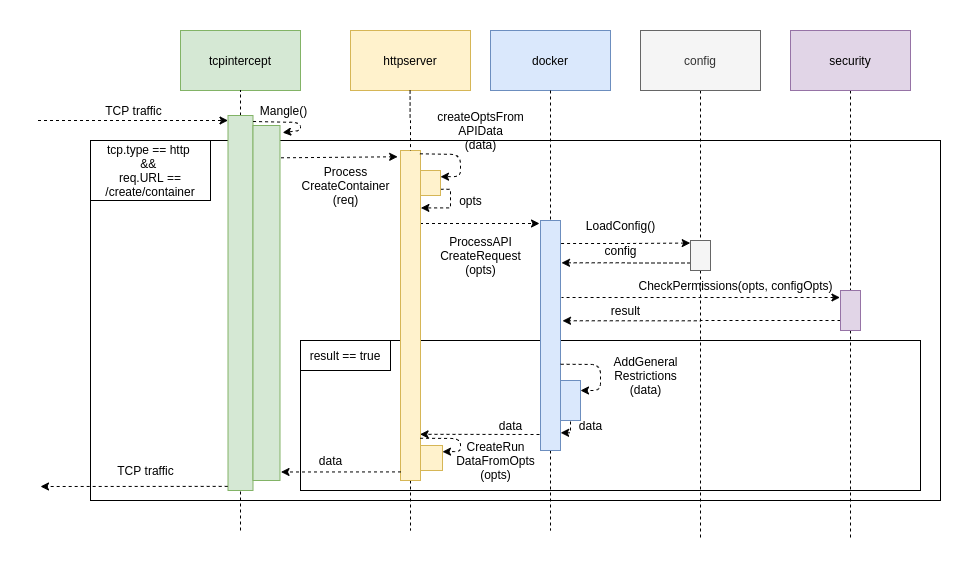

The diagram above was exported from draw.io. Its source (the exported page's mxGraphModel, read from the mxfile embedded in the PNG):
<mxGraphModel dx="2249" dy="722" grid="1" gridSize="10" guides="1" tooltips="1" connect="1" arrows="1" fold="1" page="1" pageScale="1" pageWidth="827" pageHeight="1169" math="0" shadow="0">
  <root>
    <mxCell id="0" />
    <mxCell id="1" parent="0" />
    <mxCell id="9qT-2vi3QHzrjmYsQ5_N-13" value="" style="rounded=0;whiteSpace=wrap;html=1;fillColor=none;" vertex="1" parent="1">
      <mxGeometry x="-90" y="180" width="850" height="360" as="geometry" />
    </mxCell>
    <mxCell id="mzUDYZo8sgGmhNDeSCl5-38" value="" style="rounded=0;whiteSpace=wrap;html=1;fillColor=none;" parent="1" vertex="1">
      <mxGeometry x="120" y="380" width="620" height="150" as="geometry" />
    </mxCell>
    <mxCell id="mzUDYZo8sgGmhNDeSCl5-1" value="httpserver" style="rounded=0;whiteSpace=wrap;html=1;fillColor=#fff2cc;strokeColor=#d6b656;" parent="1" vertex="1">
      <mxGeometry x="170" y="70" width="120" height="60" as="geometry" />
    </mxCell>
    <mxCell id="mzUDYZo8sgGmhNDeSCl5-2" style="edgeStyle=orthogonalEdgeStyle;rounded=0;orthogonalLoop=1;jettySize=auto;html=1;exitX=0.5;exitY=1;exitDx=0;exitDy=0;" parent="1" source="mzUDYZo8sgGmhNDeSCl5-1" target="mzUDYZo8sgGmhNDeSCl5-1" edge="1">
      <mxGeometry relative="1" as="geometry" />
    </mxCell>
    <mxCell id="mzUDYZo8sgGmhNDeSCl5-4" style="edgeStyle=orthogonalEdgeStyle;rounded=0;orthogonalLoop=1;jettySize=auto;html=1;exitX=0.5;exitY=1;exitDx=0;exitDy=0;dashed=1;endArrow=none;endFill=0;" parent="1" source="mzUDYZo8sgGmhNDeSCl5-16" edge="1">
      <mxGeometry relative="1" as="geometry">
        <mxPoint x="370" y="570" as="targetPoint" />
      </mxGeometry>
    </mxCell>
    <mxCell id="mzUDYZo8sgGmhNDeSCl5-5" value="docker" style="rounded=0;whiteSpace=wrap;html=1;fillColor=#dae8fc;strokeColor=#6c8ebf;" parent="1" vertex="1">
      <mxGeometry x="310" y="70" width="120" height="60" as="geometry" />
    </mxCell>
    <mxCell id="mzUDYZo8sgGmhNDeSCl5-6" style="edgeStyle=orthogonalEdgeStyle;rounded=0;orthogonalLoop=1;jettySize=auto;html=1;exitX=0.5;exitY=1;exitDx=0;exitDy=0;" parent="1" source="mzUDYZo8sgGmhNDeSCl5-5" target="mzUDYZo8sgGmhNDeSCl5-5" edge="1">
      <mxGeometry relative="1" as="geometry" />
    </mxCell>
    <mxCell id="mzUDYZo8sgGmhNDeSCl5-8" value="TCP traffic" style="text;html=1;align=center;verticalAlign=middle;resizable=0;points=[];autosize=1;" parent="1" vertex="1">
      <mxGeometry x="-82.5" y="140" width="70" height="20" as="geometry" />
    </mxCell>
    <mxCell id="mzUDYZo8sgGmhNDeSCl5-13" style="edgeStyle=orthogonalEdgeStyle;rounded=0;orthogonalLoop=1;jettySize=auto;html=1;exitX=0.5;exitY=1;exitDx=0;exitDy=0;dashed=1;endArrow=none;endFill=0;" parent="1" source="mzUDYZo8sgGmhNDeSCl5-12" edge="1">
      <mxGeometry relative="1" as="geometry">
        <mxPoint x="230" y="570" as="targetPoint" />
        <mxPoint x="229.58" y="130" as="sourcePoint" />
      </mxGeometry>
    </mxCell>
    <mxCell id="mzUDYZo8sgGmhNDeSCl5-18" style="edgeStyle=orthogonalEdgeStyle;rounded=0;orthogonalLoop=1;jettySize=auto;html=1;exitX=1;exitY=0.75;exitDx=0;exitDy=0;dashed=1;endArrow=classic;endFill=1;" parent="1" source="mzUDYZo8sgGmhNDeSCl5-12" edge="1">
      <mxGeometry relative="1" as="geometry">
        <mxPoint x="359" y="263" as="targetPoint" />
        <Array as="points">
          <mxPoint x="300" y="263" />
          <mxPoint x="359" y="263" />
        </Array>
      </mxGeometry>
    </mxCell>
    <mxCell id="mzUDYZo8sgGmhNDeSCl5-12" value="" style="rounded=0;whiteSpace=wrap;html=1;fillColor=#fff2cc;strokeColor=#d6b656;" parent="1" vertex="1">
      <mxGeometry x="220" y="190" width="20" height="330" as="geometry" />
    </mxCell>
    <mxCell id="mzUDYZo8sgGmhNDeSCl5-14" style="edgeStyle=orthogonalEdgeStyle;rounded=0;orthogonalLoop=1;jettySize=auto;html=1;exitX=0.5;exitY=1;exitDx=0;exitDy=0;dashed=1;endArrow=none;endFill=0;" parent="1" target="mzUDYZo8sgGmhNDeSCl5-12" edge="1">
      <mxGeometry relative="1" as="geometry">
        <mxPoint x="229.57999999999993" y="856.9999999999998" as="targetPoint" />
        <mxPoint x="229.57999999999993" y="130" as="sourcePoint" />
      </mxGeometry>
    </mxCell>
    <mxCell id="mzUDYZo8sgGmhNDeSCl5-15" value="" style="endArrow=classic;html=1;dashed=1;" parent="1" edge="1">
      <mxGeometry width="50" height="50" relative="1" as="geometry">
        <mxPoint x="-142.5" y="160" as="sourcePoint" />
        <mxPoint x="47.5" y="160" as="targetPoint" />
      </mxGeometry>
    </mxCell>
    <mxCell id="mzUDYZo8sgGmhNDeSCl5-24" style="edgeStyle=orthogonalEdgeStyle;rounded=0;orthogonalLoop=1;jettySize=auto;html=1;exitX=0.979;exitY=0.174;exitDx=0;exitDy=0;entryX=-0.014;entryY=0.085;entryDx=0;entryDy=0;entryPerimeter=0;dashed=1;endArrow=classic;endFill=1;exitPerimeter=0;startArrow=none;startFill=0;" parent="1" source="mzUDYZo8sgGmhNDeSCl5-16" target="mzUDYZo8sgGmhNDeSCl5-23" edge="1">
      <mxGeometry relative="1" as="geometry">
        <Array as="points">
          <mxPoint x="380" y="283" />
          <mxPoint x="445" y="283" />
        </Array>
      </mxGeometry>
    </mxCell>
    <mxCell id="mzUDYZo8sgGmhNDeSCl5-16" value="" style="rounded=0;whiteSpace=wrap;html=1;fillColor=#dae8fc;strokeColor=#6c8ebf;" parent="1" vertex="1">
      <mxGeometry x="360" y="260" width="20" height="230" as="geometry" />
    </mxCell>
    <mxCell id="mzUDYZo8sgGmhNDeSCl5-17" style="edgeStyle=orthogonalEdgeStyle;rounded=0;orthogonalLoop=1;jettySize=auto;html=1;exitX=0.5;exitY=1;exitDx=0;exitDy=0;dashed=1;endArrow=none;endFill=0;" parent="1" source="mzUDYZo8sgGmhNDeSCl5-5" target="mzUDYZo8sgGmhNDeSCl5-16" edge="1">
      <mxGeometry relative="1" as="geometry">
        <mxPoint x="370" y="856.9999999999998" as="targetPoint" />
        <mxPoint x="370" y="130" as="sourcePoint" />
      </mxGeometry>
    </mxCell>
    <mxCell id="mzUDYZo8sgGmhNDeSCl5-19" value="ProcessAPI&lt;br&gt;CreateRequest&lt;br&gt;(opts)" style="text;html=1;align=center;verticalAlign=middle;resizable=0;points=[];autosize=1;" parent="1" vertex="1">
      <mxGeometry x="250" y="270" width="100" height="50" as="geometry" />
    </mxCell>
    <mxCell id="mzUDYZo8sgGmhNDeSCl5-21" style="edgeStyle=orthogonalEdgeStyle;rounded=0;orthogonalLoop=1;jettySize=auto;html=1;exitX=0.5;exitY=1;exitDx=0;exitDy=0;dashed=1;endArrow=none;endFill=0;" parent="1" source="mzUDYZo8sgGmhNDeSCl5-20" edge="1">
      <mxGeometry relative="1" as="geometry">
        <mxPoint x="520" y="580" as="targetPoint" />
      </mxGeometry>
    </mxCell>
    <mxCell id="mzUDYZo8sgGmhNDeSCl5-20" value="config" style="rounded=0;whiteSpace=wrap;html=1;fillColor=#f5f5f5;strokeColor=#666666;fontColor=#333333;" parent="1" vertex="1">
      <mxGeometry x="460" y="70" width="120" height="60" as="geometry" />
    </mxCell>
    <mxCell id="mzUDYZo8sgGmhNDeSCl5-26" style="edgeStyle=orthogonalEdgeStyle;rounded=0;orthogonalLoop=1;jettySize=auto;html=1;exitX=0;exitY=0.75;exitDx=0;exitDy=0;entryX=1.05;entryY=0.184;entryDx=0;entryDy=0;entryPerimeter=0;dashed=1;endArrow=classic;endFill=1;startArrow=none;startFill=0;" parent="1" source="mzUDYZo8sgGmhNDeSCl5-23" target="mzUDYZo8sgGmhNDeSCl5-16" edge="1">
      <mxGeometry relative="1" as="geometry" />
    </mxCell>
    <mxCell id="mzUDYZo8sgGmhNDeSCl5-23" value="" style="rounded=0;whiteSpace=wrap;html=1;fillColor=#f5f5f5;strokeColor=#666666;fontColor=#333333;" parent="1" vertex="1">
      <mxGeometry x="510" y="280" width="20" height="30" as="geometry" />
    </mxCell>
    <mxCell id="mzUDYZo8sgGmhNDeSCl5-25" value="LoadConfig()" style="text;html=1;align=center;verticalAlign=middle;resizable=0;points=[];autosize=1;" parent="1" vertex="1">
      <mxGeometry x="400" y="255" width="80" height="20" as="geometry" />
    </mxCell>
    <mxCell id="mzUDYZo8sgGmhNDeSCl5-27" value="config" style="text;html=1;align=center;verticalAlign=middle;resizable=0;points=[];autosize=1;" parent="1" vertex="1">
      <mxGeometry x="415" y="280" width="50" height="20" as="geometry" />
    </mxCell>
    <mxCell id="mzUDYZo8sgGmhNDeSCl5-28" style="edgeStyle=orthogonalEdgeStyle;rounded=0;orthogonalLoop=1;jettySize=auto;html=1;exitX=0.5;exitY=1;exitDx=0;exitDy=0;dashed=1;endArrow=none;endFill=0;" parent="1" source="mzUDYZo8sgGmhNDeSCl5-29" edge="1">
      <mxGeometry relative="1" as="geometry">
        <mxPoint x="670" y="580" as="targetPoint" />
      </mxGeometry>
    </mxCell>
    <mxCell id="mzUDYZo8sgGmhNDeSCl5-29" value="security" style="rounded=0;whiteSpace=wrap;html=1;fillColor=#e1d5e7;strokeColor=#9673a6;" parent="1" vertex="1">
      <mxGeometry x="610" y="70" width="120" height="60" as="geometry" />
    </mxCell>
    <mxCell id="mzUDYZo8sgGmhNDeSCl5-32" style="edgeStyle=orthogonalEdgeStyle;rounded=0;orthogonalLoop=1;jettySize=auto;html=1;exitX=-0.028;exitY=0.175;exitDx=0;exitDy=0;dashed=1;endArrow=none;endFill=0;startArrow=classic;startFill=1;exitPerimeter=0;" parent="1" source="mzUDYZo8sgGmhNDeSCl5-31" edge="1">
      <mxGeometry relative="1" as="geometry">
        <mxPoint x="381" y="337" as="targetPoint" />
        <Array as="points">
          <mxPoint x="520" y="337" />
        </Array>
      </mxGeometry>
    </mxCell>
    <mxCell id="mzUDYZo8sgGmhNDeSCl5-36" style="edgeStyle=orthogonalEdgeStyle;rounded=0;orthogonalLoop=1;jettySize=auto;html=1;exitX=0;exitY=0.75;exitDx=0;exitDy=0;entryX=1.1;entryY=0.436;entryDx=0;entryDy=0;entryPerimeter=0;dashed=1;endArrow=classic;endFill=1;" parent="1" source="mzUDYZo8sgGmhNDeSCl5-31" target="mzUDYZo8sgGmhNDeSCl5-16" edge="1">
      <mxGeometry relative="1" as="geometry" />
    </mxCell>
    <mxCell id="mzUDYZo8sgGmhNDeSCl5-31" value="" style="rounded=0;whiteSpace=wrap;html=1;fillColor=#e1d5e7;strokeColor=#9673a6;" parent="1" vertex="1">
      <mxGeometry x="660" y="330" width="20" height="40" as="geometry" />
    </mxCell>
    <mxCell id="mzUDYZo8sgGmhNDeSCl5-33" value="CheckPermissions(opts, configOpts)" style="text;html=1;align=center;verticalAlign=middle;resizable=0;points=[];autosize=1;" parent="1" vertex="1">
      <mxGeometry x="450" y="315" width="210" height="20" as="geometry" />
    </mxCell>
    <mxCell id="mzUDYZo8sgGmhNDeSCl5-37" value="result" style="text;html=1;align=center;verticalAlign=middle;resizable=0;points=[];autosize=1;" parent="1" vertex="1">
      <mxGeometry x="425" y="340" width="40" height="20" as="geometry" />
    </mxCell>
    <mxCell id="mzUDYZo8sgGmhNDeSCl5-39" value="result == true" style="rounded=0;whiteSpace=wrap;html=1;fillColor=none;" parent="1" vertex="1">
      <mxGeometry x="120" y="380" width="90" height="30" as="geometry" />
    </mxCell>
    <mxCell id="mzUDYZo8sgGmhNDeSCl5-43" value="" style="endArrow=classic;html=1;dashed=1;entryX=0.979;entryY=0.86;entryDx=0;entryDy=0;entryPerimeter=0;" parent="1" edge="1" target="mzUDYZo8sgGmhNDeSCl5-12">
      <mxGeometry width="50" height="50" relative="1" as="geometry">
        <mxPoint x="359" y="474" as="sourcePoint" />
        <mxPoint x="280" y="560" as="targetPoint" />
      </mxGeometry>
    </mxCell>
    <mxCell id="mzUDYZo8sgGmhNDeSCl5-52" style="edgeStyle=orthogonalEdgeStyle;rounded=0;orthogonalLoop=1;jettySize=auto;html=1;exitX=0.75;exitY=1;exitDx=0;exitDy=0;entryX=1.007;entryY=0.923;entryDx=0;entryDy=0;entryPerimeter=0;dashed=1;startArrow=none;startFill=0;endArrow=classic;endFill=1;" parent="1" source="mzUDYZo8sgGmhNDeSCl5-49" target="mzUDYZo8sgGmhNDeSCl5-16" edge="1">
      <mxGeometry relative="1" as="geometry">
        <Array as="points">
          <mxPoint x="390" y="460" />
          <mxPoint x="390" y="472" />
        </Array>
      </mxGeometry>
    </mxCell>
    <mxCell id="mzUDYZo8sgGmhNDeSCl5-49" value="" style="rounded=0;whiteSpace=wrap;html=1;fillColor=#dae8fc;strokeColor=#6c8ebf;" parent="1" vertex="1">
      <mxGeometry x="380" y="420" width="20" height="40" as="geometry" />
    </mxCell>
    <mxCell id="mzUDYZo8sgGmhNDeSCl5-50" value="" style="endArrow=classic;html=1;dashed=1;exitX=1.007;exitY=0.625;exitDx=0;exitDy=0;exitPerimeter=0;entryX=1;entryY=0.25;entryDx=0;entryDy=0;" parent="1" source="mzUDYZo8sgGmhNDeSCl5-16" target="mzUDYZo8sgGmhNDeSCl5-49" edge="1">
      <mxGeometry width="50" height="50" relative="1" as="geometry">
        <mxPoint x="90" y="370" as="sourcePoint" />
        <mxPoint x="140" y="320" as="targetPoint" />
        <Array as="points">
          <mxPoint x="420" y="404" />
          <mxPoint x="420" y="430" />
        </Array>
      </mxGeometry>
    </mxCell>
    <mxCell id="mzUDYZo8sgGmhNDeSCl5-51" value="AddGeneral&lt;br&gt;Restrictions&lt;br&gt;(data)" style="text;html=1;align=center;verticalAlign=middle;resizable=0;points=[];autosize=1;" parent="1" vertex="1">
      <mxGeometry x="425" y="390" width="80" height="50" as="geometry" />
    </mxCell>
    <mxCell id="mzUDYZo8sgGmhNDeSCl5-53" value="data" style="text;html=1;align=center;verticalAlign=middle;resizable=0;points=[];autosize=1;" parent="1" vertex="1">
      <mxGeometry x="390" y="455" width="40" height="20" as="geometry" />
    </mxCell>
    <mxCell id="mzUDYZo8sgGmhNDeSCl5-54" value="data" style="text;html=1;align=center;verticalAlign=middle;resizable=0;points=[];autosize=1;" parent="1" vertex="1">
      <mxGeometry x="310" y="455" width="40" height="20" as="geometry" />
    </mxCell>
    <mxCell id="mzUDYZo8sgGmhNDeSCl5-57" value="" style="endArrow=classic;html=1;dashed=1;exitX=0.025;exitY=0.974;exitDx=0;exitDy=0;exitPerimeter=0;entryX=1.037;entryY=0.976;entryDx=0;entryDy=0;entryPerimeter=0;" parent="1" source="mzUDYZo8sgGmhNDeSCl5-12" edge="1" target="9qT-2vi3QHzrjmYsQ5_N-9">
      <mxGeometry width="50" height="50" relative="1" as="geometry">
        <mxPoint x="40" y="580" as="sourcePoint" />
        <mxPoint x="20" y="563" as="targetPoint" />
      </mxGeometry>
    </mxCell>
    <mxCell id="mzUDYZo8sgGmhNDeSCl5-62" style="edgeStyle=orthogonalEdgeStyle;rounded=0;orthogonalLoop=1;jettySize=auto;html=1;exitX=1;exitY=0.75;exitDx=0;exitDy=0;entryX=1.019;entryY=0.174;entryDx=0;entryDy=0;entryPerimeter=0;dashed=1;startArrow=none;startFill=0;endArrow=classic;endFill=1;" parent="1" source="mzUDYZo8sgGmhNDeSCl5-58" target="mzUDYZo8sgGmhNDeSCl5-12" edge="1">
      <mxGeometry relative="1" as="geometry">
        <Array as="points">
          <mxPoint x="270" y="229" />
          <mxPoint x="270" y="247" />
          <mxPoint x="240" y="247" />
        </Array>
      </mxGeometry>
    </mxCell>
    <mxCell id="mzUDYZo8sgGmhNDeSCl5-58" value="" style="rounded=0;whiteSpace=wrap;html=1;fillColor=#fff2cc;strokeColor=#d6b656;" parent="1" vertex="1">
      <mxGeometry x="240" y="210" width="20" height="25" as="geometry" />
    </mxCell>
    <mxCell id="mzUDYZo8sgGmhNDeSCl5-59" value="createOptsFrom&lt;br&gt;APIData&lt;br&gt;(data)" style="text;html=1;align=center;verticalAlign=middle;resizable=0;points=[];autosize=1;" parent="1" vertex="1">
      <mxGeometry x="250" y="145" width="100" height="50" as="geometry" />
    </mxCell>
    <mxCell id="mzUDYZo8sgGmhNDeSCl5-60" value="" style="endArrow=classic;html=1;dashed=1;exitX=0.971;exitY=0.01;exitDx=0;exitDy=0;exitPerimeter=0;entryX=1;entryY=0.25;entryDx=0;entryDy=0;" parent="1" source="mzUDYZo8sgGmhNDeSCl5-12" target="mzUDYZo8sgGmhNDeSCl5-58" edge="1">
      <mxGeometry width="50" height="50" relative="1" as="geometry">
        <mxPoint x="130" y="280" as="sourcePoint" />
        <mxPoint x="180" y="230" as="targetPoint" />
        <Array as="points">
          <mxPoint x="280" y="194" />
          <mxPoint x="280" y="216" />
        </Array>
      </mxGeometry>
    </mxCell>
    <mxCell id="mzUDYZo8sgGmhNDeSCl5-61" value="opts" style="text;html=1;align=center;verticalAlign=middle;resizable=0;points=[];autosize=1;" parent="1" vertex="1">
      <mxGeometry x="270" y="230" width="40" height="20" as="geometry" />
    </mxCell>
    <mxCell id="9qT-2vi3QHzrjmYsQ5_N-1" value="tcpintercept" style="rounded=0;whiteSpace=wrap;html=1;fillColor=#d5e8d4;strokeColor=#82b366;" vertex="1" parent="1">
      <mxGeometry y="70" width="120" height="60" as="geometry" />
    </mxCell>
    <mxCell id="9qT-2vi3QHzrjmYsQ5_N-3" value="" style="endArrow=none;dashed=1;html=1;entryX=0.5;entryY=1;entryDx=0;entryDy=0;" edge="1" parent="1" source="9qT-2vi3QHzrjmYsQ5_N-4" target="9qT-2vi3QHzrjmYsQ5_N-1">
      <mxGeometry width="50" height="50" relative="1" as="geometry">
        <mxPoint x="60" y="650" as="sourcePoint" />
        <mxPoint x="110" y="230" as="targetPoint" />
      </mxGeometry>
    </mxCell>
    <mxCell id="9qT-2vi3QHzrjmYsQ5_N-4" value="" style="rounded=0;whiteSpace=wrap;html=1;fillColor=#d5e8d4;strokeColor=#82b366;" vertex="1" parent="1">
      <mxGeometry x="47.5" y="155" width="25" height="375" as="geometry" />
    </mxCell>
    <mxCell id="9qT-2vi3QHzrjmYsQ5_N-5" value="" style="endArrow=none;dashed=1;html=1;entryX=0.5;entryY=1;entryDx=0;entryDy=0;" edge="1" parent="1" target="9qT-2vi3QHzrjmYsQ5_N-4">
      <mxGeometry width="50" height="50" relative="1" as="geometry">
        <mxPoint x="60" y="570" as="sourcePoint" />
        <mxPoint x="60" y="130" as="targetPoint" />
      </mxGeometry>
    </mxCell>
    <mxCell id="9qT-2vi3QHzrjmYsQ5_N-7" value="Mangle()" style="text;html=1;align=center;verticalAlign=middle;resizable=0;points=[];autosize=1;" vertex="1" parent="1">
      <mxGeometry x="72.5" y="140" width="60" height="20" as="geometry" />
    </mxCell>
    <mxCell id="9qT-2vi3QHzrjmYsQ5_N-8" value="" style="endArrow=classic;html=1;dashed=1;entryX=-0.143;entryY=0.019;entryDx=0;entryDy=0;entryPerimeter=0;exitX=1.037;exitY=0.091;exitDx=0;exitDy=0;exitPerimeter=0;" edge="1" parent="1" source="9qT-2vi3QHzrjmYsQ5_N-9" target="mzUDYZo8sgGmhNDeSCl5-12">
      <mxGeometry width="50" height="50" relative="1" as="geometry">
        <mxPoint x="100" y="187" as="sourcePoint" />
        <mxPoint x="-50" y="240" as="targetPoint" />
      </mxGeometry>
    </mxCell>
    <mxCell id="9qT-2vi3QHzrjmYsQ5_N-9" value="" style="rounded=0;whiteSpace=wrap;html=1;fillColor=#d5e8d4;strokeColor=#82b366;" vertex="1" parent="1">
      <mxGeometry x="72.5" y="165" width="27" height="355" as="geometry" />
    </mxCell>
    <mxCell id="9qT-2vi3QHzrjmYsQ5_N-10" value="" style="endArrow=classic;html=1;dashed=1;exitX=1.003;exitY=0.016;exitDx=0;exitDy=0;exitPerimeter=0;entryX=1.099;entryY=0.02;entryDx=0;entryDy=0;entryPerimeter=0;" edge="1" parent="1" source="9qT-2vi3QHzrjmYsQ5_N-4" target="9qT-2vi3QHzrjmYsQ5_N-9">
      <mxGeometry width="50" height="50" relative="1" as="geometry">
        <mxPoint x="-40" y="310" as="sourcePoint" />
        <mxPoint x="10" y="260" as="targetPoint" />
        <Array as="points">
          <mxPoint x="120" y="162" />
          <mxPoint x="120" y="170" />
        </Array>
      </mxGeometry>
    </mxCell>
    <mxCell id="9qT-2vi3QHzrjmYsQ5_N-11" value="Process&lt;br&gt;CreateContainer&lt;br&gt;(req)" style="text;html=1;align=center;verticalAlign=middle;resizable=0;points=[];autosize=1;" vertex="1" parent="1">
      <mxGeometry x="115" y="200" width="100" height="50" as="geometry" />
    </mxCell>
    <mxCell id="9qT-2vi3QHzrjmYsQ5_N-14" value="tcp.type == http &lt;br&gt;&amp;amp;&amp;amp; &lt;br&gt;req.URL == /create/container" style="rounded=0;whiteSpace=wrap;html=1;fillColor=none;" vertex="1" parent="1">
      <mxGeometry x="-90" y="180" width="120" height="60" as="geometry" />
    </mxCell>
    <mxCell id="9qT-2vi3QHzrjmYsQ5_N-15" value="data" style="text;html=1;align=center;verticalAlign=middle;resizable=0;points=[];autosize=1;" vertex="1" parent="1">
      <mxGeometry x="130" y="490" width="40" height="20" as="geometry" />
    </mxCell>
    <mxCell id="9qT-2vi3QHzrjmYsQ5_N-16" value="" style="endArrow=classic;html=1;dashed=1;exitX=-0.013;exitY=0.989;exitDx=0;exitDy=0;exitPerimeter=0;" edge="1" parent="1" source="9qT-2vi3QHzrjmYsQ5_N-4">
      <mxGeometry width="50" height="50" relative="1" as="geometry">
        <mxPoint x="-210" y="620" as="sourcePoint" />
        <mxPoint x="-140" y="526" as="targetPoint" />
      </mxGeometry>
    </mxCell>
    <mxCell id="9qT-2vi3QHzrjmYsQ5_N-17" value="TCP traffic" style="text;html=1;align=center;verticalAlign=middle;resizable=0;points=[];autosize=1;" vertex="1" parent="1">
      <mxGeometry x="-70" y="500" width="70" height="20" as="geometry" />
    </mxCell>
    <mxCell id="9qT-2vi3QHzrjmYsQ5_N-19" value="" style="rounded=0;whiteSpace=wrap;html=1;fillColor=#fff2cc;strokeColor=#d6b656;" vertex="1" parent="1">
      <mxGeometry x="240" y="485" width="22" height="25" as="geometry" />
    </mxCell>
    <mxCell id="9qT-2vi3QHzrjmYsQ5_N-20" value="" style="endArrow=classic;html=1;dashed=1;exitX=0.979;exitY=0.872;exitDx=0;exitDy=0;exitPerimeter=0;entryX=1;entryY=0.25;entryDx=0;entryDy=0;" edge="1" parent="1" source="mzUDYZo8sgGmhNDeSCl5-12" target="9qT-2vi3QHzrjmYsQ5_N-19">
      <mxGeometry width="50" height="50" relative="1" as="geometry">
        <mxPoint x="-230" y="530" as="sourcePoint" />
        <mxPoint x="-180" y="480" as="targetPoint" />
        <Array as="points">
          <mxPoint x="280" y="478" />
          <mxPoint x="280" y="491" />
        </Array>
      </mxGeometry>
    </mxCell>
    <mxCell id="9qT-2vi3QHzrjmYsQ5_N-21" value="CreateRun&lt;br&gt;DataFromOpts&lt;br&gt;(opts)" style="text;html=1;align=center;verticalAlign=middle;resizable=0;points=[];autosize=1;" vertex="1" parent="1">
      <mxGeometry x="270" y="475" width="90" height="50" as="geometry" />
    </mxCell>
  </root>
</mxGraphModel>